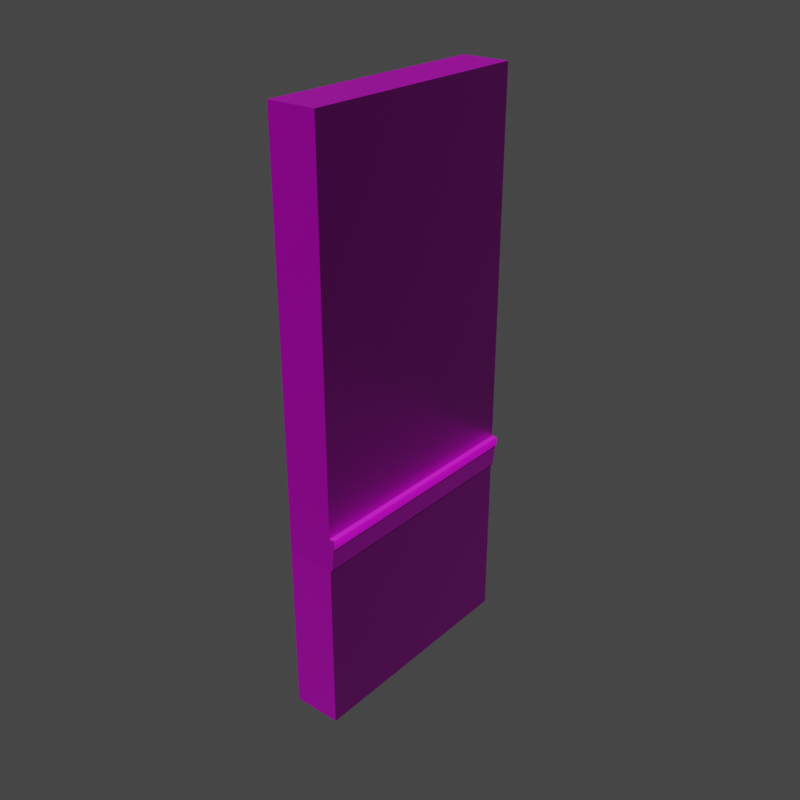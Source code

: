 # Source: duvar.blend  (saved by Blender 2.90.8; exported with 4.5.12 LTS)
import bpy
from mathutils import Matrix  # noqa: F401  (used for matrix-valued properties, if any)

bpy.ops.wm.read_factory_settings(use_empty=True)
scene = bpy.context.scene
scene.name = 'Scene'

# ---- collections
col_collection = bpy.data.collections.new('Collection'); scene.collection.children.link(col_collection)

# ---- images (referenced by path relative to the original .blend; pixels are not part of the script)
import os
ASSET_DIR = os.environ.get("B2B_ASSET_DIR", "")  # directory of the original .blend (textures are referenced by path, not embedded)
HERE = os.path.dirname(os.path.abspath(__file__))  # packed textures are extracted next to this script under _unpacked/

def load_image(name, relpath, width, height, colorspace="sRGB"):
    """Load a texture the original file referenced (path relative to the .blend, or extracted next to this script)."""
    p = next((c for c in (os.path.join(HERE, relpath), os.path.join(ASSET_DIR, relpath)) if relpath and os.path.exists(c)), "")
    if p:
        img = bpy.data.images.load(p, check_existing=True)
        img.name = name
    else:  # same state as the original file: an image datablock whose file is absent (Cycles renders it pink)
        img = bpy.data.images.new(name, width, height)
        img.source = "FILE"
        img.filepath = "//" + (relpath or name)
    img.colorspace_settings.name = colorspace
    return img
img_fabric030_2k_color_jpg = load_image('Fabric030_2K_Color.jpg', 'üst/Fabric030_2K_Color.jpg', 1024, 1024, 'sRGB')
img_fabric030_2k_roughness_jpg = load_image('Fabric030_2K_Roughness.jpg', 'üst/Fabric030_2K_Roughness.jpg', 1024, 1024, 'Non-Color')
img_fabric030_2k_normal_jpg = load_image('Fabric030_2K_Normal.jpg', 'üst/Fabric030_2K_Normal.jpg', 1024, 1024, 'Non-Color')
img_fabric030_2k_displacement_jpg = load_image('Fabric030_2K_Displacement.jpg', 'üst/Fabric030_2K_Displacement.jpg', 1024, 1024, 'Non-Color')
img_texturescom_wood_plankspainted_1k_roughness_tif = load_image('TexturesCom_Wood_PlanksPainted_1K_roughness.tif', 'yeni tahta/TexturesCom_Wood_PlanksPainted_1K_roughness.tif', 1024, 1024, 'Non-Color')
img_texturescom_wood_plankspainted_1k_ao_tif = load_image('TexturesCom_Wood_PlanksPainted_1K_ao.tif', 'yeni tahta/TexturesCom_Wood_PlanksPainted_1K_ao.tif', 1024, 1024, 'Non-Color')
img_texturescom_wood_plankspainted_1k_albedo_tif = load_image('TexturesCom_Wood_PlanksPainted_1K_albedo.tif', 'yeni tahta/TexturesCom_Wood_PlanksPainted_1K_albedo.tif', 1024, 1024, 'sRGB')
img_texturescom_wood_plankspainted_1k_normal_tif = load_image('TexturesCom_Wood_PlanksPainted_1K_normal.tif', 'yeni tahta/TexturesCom_Wood_PlanksPainted_1K_normal.tif', 1024, 1024, 'Non-Color')

# ---- materials (node trees are filled in below, after node groups)
mat_st_k_s_m = bpy.data.materials.new('üst kısım')
mat_alt_k_s_m_001 = bpy.data.materials.new('alt kısım.001')

# ---- node groups
ng_auto_smooth = bpy.data.node_groups.new('Auto Smooth', 'GeometryNodeTree')
_s = ng_auto_smooth.interface.new_socket(name='Geometry', in_out='OUTPUT', socket_type='NodeSocketGeometry')
_s = ng_auto_smooth.interface.new_socket(name='Geometry', in_out='INPUT', socket_type='NodeSocketGeometry')
_s = ng_auto_smooth.interface.new_socket(name='Angle', in_out='INPUT', socket_type='NodeSocketFloat')
_s.subtype = 'ANGLE'
_s.min_value = 0.0
_s.max_value = 3.142
ng_auto_smooth.is_modifier = True
_N = ng_auto_smooth.nodes; _L = ng_auto_smooth.links
n0 = _N.new('NodeGroupOutput'); n0.name = 'Group Output'; n0.location = (480, -100)
n1 = _N.new('NodeGroupInput'); n1.name = 'Group Input'; n1.location = (-420, -300)
n2 = _N.new('NodeGroupInput'); n2.name = 'Group Input.001'; n2.location = (-60, -100)
n3 = _N.new('GeometryNodeSetShadeSmooth'); n3.name = 'Set Shade Smooth'; n3.location = (120, -100)
n3.domain = 'EDGE'
n4 = _N.new('GeometryNodeSetShadeSmooth'); n4.name = 'Set Shade Smooth.001'; n4.location = (300, -100)
n5 = _N.new('GeometryNodeInputMeshEdgeAngle'); n5.name = 'Edge Angle'; n5.location = (-420, -220)
n6 = _N.new('GeometryNodeInputEdgeSmooth'); n6.name = 'Is Edge Smooth'; n6.location = (-60, -160)
n7 = _N.new('GeometryNodeInputShadeSmooth'); n7.name = 'Is Face Smooth'; n7.location = (-240, -340)
n8 = _N.new('FunctionNodeBooleanMath'); n8.name = 'Boolean Math'; n8.location = (-60, -220)
n9 = _N.new('FunctionNodeCompare'); n9.name = 'Compare'; n9.location = (-240, -180)
n9.operation = 'LESS_EQUAL'
_L.new(n5.outputs[0], n9.inputs[0])
_L.new(n4.outputs[0], n0.inputs[0])
_L.new(n1.outputs[1], n9.inputs[1])
_L.new(n9.outputs[0], n8.inputs[0])
_L.new(n7.outputs[0], n8.inputs[1])
_L.new(n2.outputs[0], n3.inputs[0])
_L.new(n6.outputs[0], n3.inputs[1])
_L.new(n3.outputs[0], n4.inputs[0])
_L.new(n8.outputs[0], n3.inputs[2])
n0.is_active_output = True

# ---- material node trees
mat_st_k_s_m.use_nodes = True; mat_st_k_s_m.node_tree.nodes.clear()
_N = mat_st_k_s_m.node_tree.nodes; _L = mat_st_k_s_m.node_tree.links
n0 = _N.new('ShaderNodeBsdfPrincipled'); n0.name = 'Principled BSDF'; n0.location = (85, 300)
n0.distribution = 'GGX'
n0.subsurface_method = 'BURLEY'
n0.inputs[3].default_value = 1.45
n0.inputs[27].default_value = (0.0, 0.0, 0.0, 1.0)
n0.inputs[28].default_value = 1.0
n1 = _N.new('ShaderNodeOutputMaterial'); n1.name = 'Material Output'; n1.location = (375, 300)
n2 = _N.new('ShaderNodeTexImage'); n2.name = 'Image Texture.001'; n2.location = (-555, 523)
n2.image = img_fabric030_2k_color_jpg
n3 = _N.new('ShaderNodeTexImage'); n3.name = 'Image Texture.002'; n3.location = (-760, 9)
n3.image = img_fabric030_2k_roughness_jpg
n4 = _N.new('ShaderNodeInvert'); n4.name = 'Invert'; n4.location = (-399, -1)
n4.inputs[0].default_value = 0.3333
n5 = _N.new('ShaderNodeNormalMap'); n5.name = 'Normal Map'; n5.location = (-201, -222)
n6 = _N.new('ShaderNodeTexImage'); n6.name = 'Image Texture'; n6.location = (-534, -267)
n6.image = img_fabric030_2k_normal_jpg
n7 = _N.new('ShaderNodeTexImage'); n7.name = 'Image Texture.003'; n7.location = (-613, 270)
n7.image = img_fabric030_2k_displacement_jpg
n8 = _N.new('ShaderNodeRGBCurve'); n8.name = 'RGB Curves'; n8.location = (-235, 543)
_c = n8.mapping.curves[3]
while len(_c.points) > 2: _c.points.remove(_c.points[-1])
_c.points[0].location = (0.0, 0.0); _c.points[0].handle_type = 'AUTO'
_c.points[1].location = (0.52727, 0.13125); _c.points[1].handle_type = 'AUTO'
_p = _c.points.new(0.85, 0.45625); _p.handle_type = 'AUTO'
_p = _c.points.new(1.0, 1.0); _p.handle_type = 'AUTO'
n8.mapping.update()
_L.new(n0.outputs[0], n1.inputs[0])
_L.new(n2.outputs[0], n8.inputs[1])
_L.new(n6.outputs[0], n5.inputs[1])
_L.new(n5.outputs[0], n0.inputs[5])
_L.new(n3.outputs[0], n4.inputs[1])
_L.new(n4.outputs[0], n0.inputs[2])
_L.new(n7.outputs[0], n0.inputs[1])
_L.new(n8.outputs[0], n0.inputs[0])
n1.is_active_output = True
mat_alt_k_s_m_001.use_nodes = True; mat_alt_k_s_m_001.node_tree.nodes.clear()
_N = mat_alt_k_s_m_001.node_tree.nodes; _L = mat_alt_k_s_m_001.node_tree.links
n0 = _N.new('ShaderNodeBsdfPrincipled'); n0.name = 'Principled BSDF.001'; n0.location = (-387, 306)
n0.distribution = 'GGX'
n0.subsurface_method = 'BURLEY'
n0.inputs[3].default_value = 1.45
n0.inputs[27].default_value = (0.0, 0.0, 0.0, 1.0)
n0.inputs[28].default_value = 1.0
n1 = _N.new('ShaderNodeOutputMaterial'); n1.name = 'Material Output.001'; n1.location = (-97, 306)
n2 = _N.new('ShaderNodeNormalMap'); n2.name = 'Normal Map'; n2.location = (-570, -181)
n3 = _N.new('ShaderNodeTexImage'); n3.name = 'Image Texture.002'; n3.location = (-1157, 15)
n3.image = img_texturescom_wood_plankspainted_1k_roughness_tif
n4 = _N.new('ShaderNodeInvert'); n4.name = 'Invert'; n4.location = (-796, 5)
n4.inputs[0].default_value = 0.6333
n5 = _N.new('ShaderNodeTexImage'); n5.name = 'Image Texture.003'; n5.location = (-1005, 258)
n5.image = img_texturescom_wood_plankspainted_1k_ao_tif
n6 = _N.new('ShaderNodeTexImage'); n6.name = 'Image Texture.001'; n6.location = (-986, 584)
n6.image = img_texturescom_wood_plankspainted_1k_albedo_tif
n7 = _N.new('ShaderNodeTexImage'); n7.name = 'Image Texture'; n7.location = (-876, -194)
n7.image = img_texturescom_wood_plankspainted_1k_normal_tif
_L.new(n0.outputs[0], n1.inputs[0])
_L.new(n7.outputs[0], n2.inputs[1])
_L.new(n2.outputs[0], n0.inputs[5])
_L.new(n3.outputs[0], n4.inputs[1])
_L.new(n4.outputs[0], n0.inputs[2])
_L.new(n5.outputs[0], n0.inputs[1])
_L.new(n6.outputs[0], n0.inputs[0])
n1.is_active_output = True

# ---- world
world_world = bpy.data.worlds.new('World'); scene.world = world_world
world_world.use_nodes = True; world_world.node_tree.nodes.clear()
_N = world_world.node_tree.nodes; _L = world_world.node_tree.links
n0 = _N.new('ShaderNodeOutputWorld'); n0.name = 'World Output'; n0.location = (300, 300)
n1 = _N.new('ShaderNodeBackground'); n1.name = 'Background'; n1.location = (10, 300)
n1.inputs[0].default_value = (0.05088, 0.05088, 0.05088, 1.0)
_L.new(n1.outputs[0], n0.inputs[0])
n0.is_active_output = True
world_world.color = (0.05088, 0.05088, 0.05088)
world_world.use_sun_shadow = False
world_world.sun_shadow_jitter_overblur = 0.0

# ---- meshes
me_cube_001 = bpy.data.meshes.new('Cube.001')
me_cube_001.from_pydata([(-0.2, -1.0, -2.072), (-0.2, -1.0, -0.6371), (-0.2, 1.0, -2.072), (-0.2, 1.0, -0.6371), (0.2, -1.0, -2.072), (0.2, -1.0, -0.6371), (0.2, 1.0, -2.072), (0.2, 1.0, -0.6371), (-0.2, -1.0, 2.709), (-0.2, 1.0, 2.709), (0.2, 1.0, 2.709), (0.2, -1.0, 2.709)], [], [(0, 1, 3, 2), (2, 3, 7, 6), (6, 7, 5, 4), (4, 5, 1, 0), (2, 6, 4, 0), (7, 3, 9, 10), (10, 9, 8, 11), (5, 7, 10, 11), (3, 1, 8, 9), (1, 5, 11, 8)])
me_cube_001.polygons.foreach_set('material_index', [1, 1, 1, 1, 1, 0, 0, 0, 0, 0])
_uv = me_cube_001.uv_layers.new(name='UVMap')
_uv.uv.foreach_set('vector', [0.8697, 0.006196, 0.8697, 1.002, -0.1307, 1.002, -0.1307, 0.006196, -0.1307, 0.006196, -0.1307, 1.002, -0.3307, 1.002, -0.3307, 0.006196, -0.3307, 0.006196, -0.3307, 1.002, -1.331, 1.002, -1.331, 0.006196, -1.331, 0.006196, -1.331, 1.002, -1.531, 1.002, -1.531, 0.006196, 0.0001523, 0.9998, 0.0001523, 0.923, 0.3845, 0.923, 0.3845, 0.9998, 0.9954, -0.1622, 1.095, -0.1622, 1.095, 1.085, 0.9954, 1.085, 0.3848, 0.9998, 0.3848, 0.923, 0.7692, 0.923, 0.7692, 0.9998, 0.497, -0.1622, 0.9954, -0.1622, 0.9954, 1.085, 0.497, 1.085, 1.095, -0.1622, 1.593, -0.1622, 1.593, 1.085, 1.095, 1.085, 0.3973, -0.1622, 0.497, -0.1622, 0.497, 1.085, 0.3973, 1.085])
me_cube_001.materials.append(mat_st_k_s_m)
me_cube_001.materials.append(mat_alt_k_s_m_001)
me_cube_001.use_remesh_fix_poles = True
me_cube_001.use_remesh_preserve_attributes = False
me_cube_001.use_mirror_vertex_groups = False
me_cube_001.update()
me_cube_048 = bpy.data.meshes.new('Cube.048')
me_cube_048.from_pydata([(0.9234, 0.01497, -0.03621), (0.9335, 0.01497, -0.03463), (-1.071, 0.04896, -0.03812), (-1.071, 0.04896, 0.04431), (0.9286, 0.04896, -0.03812), (0.9286, 0.04896, 0.04431), (-1.071, -0.02995, 0.04431), (0.9286, -0.02995, 0.04431), (-1.071, 0.03171, -0.03812), (-1.071, -0.02995, 0.02355), (-1.071, 0.02053, -0.03621), (-1.071, 0.01052, -0.03463), (-1.071, 0.001111, -0.02948), (-1.071, -0.009254, -0.006565), (-1.071, -0.01851, 0.01747), (-1.071, -0.02383, 0.02102), (0.9286, -0.02995, 0.02355), (0.9286, 0.03171, -0.03812), (0.9286, -0.02383, 0.02102), (0.9286, -0.01851, 0.01747), (0.9286, -0.009254, -0.006565), (0.9286, 0.001111, -0.02948), (0.9286, 0.01052, -0.03463), (0.9286, 0.02053, -0.03621), (-1.071, -0.03262, 0.0304), (-1.071, -0.03262, 0.03746), (0.9286, -0.03262, 0.03746), (0.9286, -0.03262, 0.0304)], [(1, 0), (1, 22)], [(2, 3, 5, 4), (8, 10, 11, 12, 13, 14, 15, 9, 24, 25, 6, 3, 2), (4, 5, 7, 26, 27, 16, 18, 19, 20, 21, 22, 23, 17), (16, 27, 24, 9), (7, 5, 3, 6), (8, 17, 23, 10), (10, 23, 22, 11), (11, 22, 21, 12), (12, 21, 20, 13), (13, 20, 19, 14), (14, 19, 18, 15), (15, 18, 16, 9), (4, 17, 8, 2), (26, 25, 24, 27), (26, 7, 6, 25)])
me_cube_048.polygons.foreach_set('use_smooth', [True] * 15)
_uv = me_cube_048.uv_layers.new(name='UVMap')
_uv.uv.foreach_set('vector', [0.2204, 1.0, 4.781e-07, 1.0, 0.0, 0.0, 0.2204, 0.0, 0.9539, 0.08243, 0.924, 0.08148, 0.8972, 0.08069, 0.8721, 0.07811, 0.8444, 0.06666, 0.8196, 0.05464, 0.8054, 0.05286, 0.789, 0.0516, 0.7819, 0.04818, 0.7819, 0.04464, 0.789, 0.04122, 1.0, 0.04122, 1.0, 0.08243, 0.7819, 0.04122, 0.7819, 2.98e-08, 0.9929, 0.0, 1.0, 0.003425, 1.0, 0.006959, 0.9929, 0.01038, 0.9765, 0.01165, 0.9623, 0.01342, 0.9375, 0.02544, 0.9098, 0.0369, 0.8847, 0.03947, 0.8579, 0.04026, 0.828, 0.04122, 0.7483, 1.0, 0.729, 1.0, 0.729, 0.0, 0.7483, 0.0, 0.4314, 1.0, 0.2204, 1.0, 0.2204, 0.0, 0.4314, 2.98e-08, 0.6487, 0.0, 0.6487, 1.0, 0.6185, 1.0, 0.6185, 2.98e-08, 0.6185, 2.98e-08, 0.6185, 1.0, 0.5915, 1.0, 0.5915, 2.98e-08, 0.5915, 2.98e-08, 0.5915, 1.0, 0.5637, 1.0, 0.5637, 0.0, 0.4314, 1.0, 0.4314, 0.0, 0.4963, 0.0, 0.4963, 1.0, 0.4963, 1.0, 0.4963, 0.0, 0.5637, 0.0, 0.5637, 1.0, 0.7819, 2.98e-08, 0.7819, 1.0, 0.7658, 1.0, 0.7658, 0.0, 0.7658, 0.0, 0.7658, 1.0, 0.7483, 1.0, 0.7483, 2.98e-08, 0.6935, 1.0, 0.6487, 1.0, 0.6487, 0.0, 0.6935, 2.98e-08, 0.7104, 1.0, 0.7104, 0.0, 0.729, 0.0, 0.729, 1.0, 0.7104, 1.0, 0.6935, 1.0, 0.6935, 0.0, 0.7104, 0.0])
me_cube_048.materials.append(mat_alt_k_s_m_001)
me_cube_048.use_remesh_fix_poles = True
me_cube_048.use_remesh_preserve_attributes = False
me_cube_048.use_mirror_vertex_groups = False
me_cube_048.update()

# ---- objects
ob_cube = bpy.data.objects.new('Cube', me_cube_001)
ob_cube_006 = bpy.data.objects.new('Cube.006', me_cube_048)

# ---- transforms, parenting, visibility, modifiers, constraints
ob_cube.location = (0.0, 0.0, 2.072)
ob_cube.lineart.crease_threshold = 0.0
ob_cube_006.location = (0.2168, 0.07142, 1.558)
ob_cube_006.rotation_euler = (0.0, -0.0, 1.571)
ob_cube_006.scale = (1.0, 1.0, 3.639)
ob_cube_006.lineart.crease_threshold = 0.0
_m = ob_cube_006.modifiers.new('Auto Smooth', 'NODES')
_m.node_group = ng_auto_smooth
_gi = [s.identifier for s in ng_auto_smooth.interface.items_tree if s.item_type == 'SOCKET' and s.in_out == 'INPUT']
_m[_gi[1]] = 0.5236  # Angle

# ---- collection membership
col_collection.objects.link(ob_cube)
col_collection.objects.link(ob_cube_006)

# ---- scene / render settings (as saved in the file)
scene.frame_start = 1; scene.frame_end = 250; scene.frame_set(1)
scene.render.engine = 'CYCLES'
scene.render.resolution_y = 1920
scene.render.film_transparent = True
scene.cycles.samples = 128
scene.cycles.sampling_pattern = 'TABULATED_SOBOL'
scene.cycles.use_light_tree = False
scene.view_settings.view_transform = 'Filmic'
bpy.context.view_layer.update()

# ---- added for rendering (the .blend has no active camera and no usable light): camera, sun
cam_auto = bpy.data.cameras.new('AutoCamera')
cam_auto.lens = 50.0
cam_auto.sensor_width = 36.0
cam_auto.clip_end = 1000.0
ob_auto_camera = bpy.data.objects.new('AutoCamera', cam_auto)
scene.collection.objects.link(ob_auto_camera)
ob_auto_camera.location = (4.83928, -5.77503, 6.24207)
ob_auto_camera.rotation_euler = (1.09748, -7.21219e-08, 0.694738)
scene.camera = ob_auto_camera
light_auto_sun = bpy.data.lights.new('AutoSun', 'SUN')
light_auto_sun.energy = 3.0
light_auto_sun.angle = 0.0523599
ob_auto_sun = bpy.data.objects.new('AutoSun', light_auto_sun)
scene.collection.objects.link(ob_auto_sun)
ob_auto_sun.rotation_euler = (0.872665, 0.174533, 0.523599)
bpy.context.view_layer.update()

